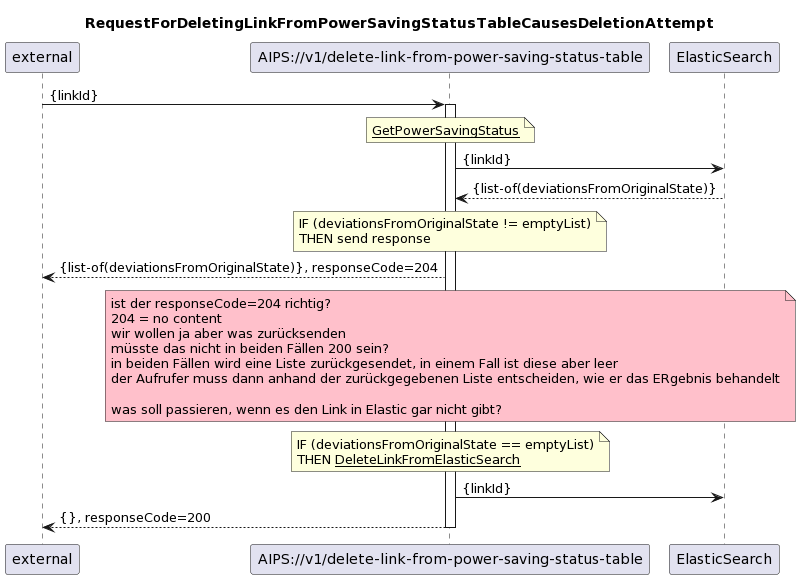

The diagram above was rendered by PlantUML. Its source (embedded in the PNG):
@startuml
skinparam responseMessageBelowArrow true

title
RequestForDeletingLinkFromPowerSavingStatusTableCausesDeletionAttempt
end title

participant "external" as requestor
participant "AIPS://v1/delete-link-from-power-saving-status-table" as delete
participant "ElasticSearch" as es

requestor -> delete: {linkId}
activate delete

'get all linkIds from power saving status table
note over delete
  <u>GetPowerSavingStatus</u>
end note
delete -> es: {linkId}
es --> delete: {list-of(deviationsFromOriginalState)} 

note over delete
    IF (deviationsFromOriginalState != emptyList)
    THEN send response
end note
delete --> requestor: {list-of(deviationsFromOriginalState)}, responseCode=204

note over delete #Pink
  ist der responseCode=204 richtig?
  204 = no content
  wir wollen ja aber was zurücksenden
  müsste das nicht in beiden Fällen 200 sein?
  in beiden Fällen wird eine Liste zurückgesendet, in einem Fall ist diese aber leer
  der Aufrufer muss dann anhand der zurückgegebenen Liste entscheiden, wie er das ERgebnis behandelt

  was soll passieren, wenn es den Link in Elastic gar nicht gibt?
end note


'now cleanup
note over delete
    IF (deviationsFromOriginalState == emptyList)
    THEN <u>DeleteLinkFromElasticSearch</u>
end note
delete -> es: {linkId}

delete --> requestor: {}, responseCode=200





deactivate delete
@enduml